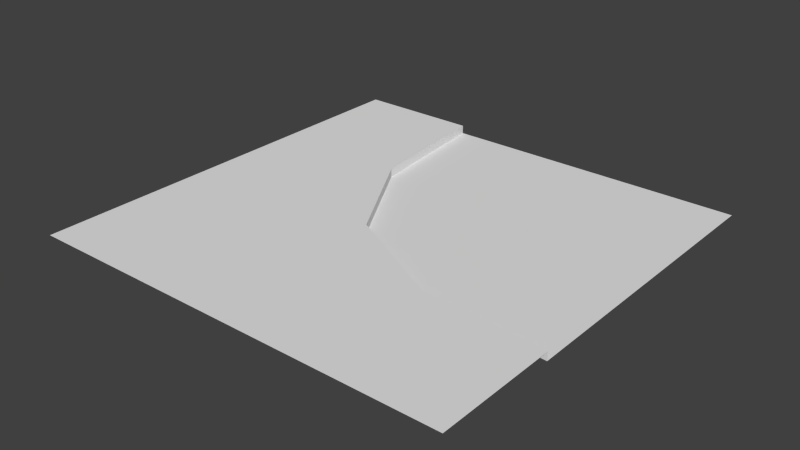 # Source: road_curve_round_outer.blend  (saved by Blender 2.74.0; exported with 4.5.12 LTS)
import bpy
from mathutils import Matrix  # noqa: F401  (used for matrix-valued properties, if any)

bpy.ops.wm.read_factory_settings(use_empty=True)
scene = bpy.context.scene
scene.name = 'Scene'

# ---- collections
col_collection_1 = bpy.data.collections.new('Collection 1'); scene.collection.children.link(col_collection_1)

# ---- materials (node trees are filled in below, after node groups)
mat_stra_e = bpy.data.materials.new('Straße')
mat_stra_e.alpha_threshold = 0.0
mat_stra_e.use_transparent_shadow = False
mat_stra_e.roughness = 0.5

# ---- material node trees

# ---- world
world_world = bpy.data.worlds.new('World'); scene.world = world_world
world_world.color = (0.05088, 0.05088, 0.05088)
world_world.use_sun_shadow = False
world_world.sun_shadow_jitter_overblur = 0.0
world_world.cycles.sampling_method = 'MANUAL'
world_world.cycles.sample_map_resolution = 256

# ---- meshes
me_plane = bpy.data.meshes.new('Plane')
me_plane.from_pydata([(2.0, 2.0, -0.03891), (1.421, 2.0, -0.03891), (0.5732, 2.0, -0.03891), (2.0, 0.5734, -0.03891), (2.0, 1.375, -0.03891), (0.9154, 0.8863, -0.03891), (0.637, 1.375, -0.03891), (1.421, 0.6199, -0.03891), (1.421, 1.375, -0.03891), (0.0, 0.5804, 1.585e-06), (0.0, 0.0, 1.585e-06), (1.421, 0.0, 1.585e-06), (2.0, 0.0, 1.585e-06), (0.5732, 2.0, 1.585e-06), (0.0, 2.0, 1.585e-06), (0.5732, 0.0, 1.585e-06), (0.637, 1.375, 1.585e-06), (0.0, 1.375, 1.585e-06), (2.0, 0.5734, 1.585e-06), (0.9154, 0.8863, 1.585e-06), (1.421, 0.6199, 1.585e-06), (0.0, 0.3138, 1.585e-06), (2.0, 0.31, 1.585e-06), (0.7583, 0.4792, 1.585e-06), (1.421, 0.3352, 1.585e-06), (0.2866, 2.0, 1.585e-06), (0.2866, 0.0, 1.585e-06), (0.4577, 0.7334, 1.585e-06), (0.3185, 1.375, 1.585e-06), (0.3791, 0.3965, 1.585e-06)], [], [(8, 4, 0, 1), (6, 8, 1, 2), (5, 7, 8, 6), (5, 6, 16, 19), (7, 5, 19, 20), (3, 7, 20, 18), (7, 3, 4, 8), (28, 16, 13, 25), (23, 24, 20, 19), (29, 23, 19, 27), (27, 19, 16, 28), (24, 22, 18, 20), (6, 2, 13, 16), (11, 12, 22, 24), (26, 15, 23, 29), (15, 11, 24, 23), (10, 26, 29, 21), (9, 27, 28, 17), (21, 29, 27, 9), (17, 28, 25, 14)])
_uv = me_plane.uv_layers.new(name='UVMap')
_uv.uv.foreach_set('vector', [0.7423, 0.7558, 0.9967, 0.7705, 0.9982, 0.9999, 0.758, 0.9978, 0.3387, 0.6452, 0.7423, 0.7558, 0.758, 0.9978, 0.2556, 0.9984, 0.5073, 0.4163, 0.7763, 0.2728, 0.7423, 0.7558, 0.3387, 0.6452, 0.5073, 0.4163, 0.3387, 0.6452, 0.3151, 0.635, 0.4899, 0.3967, 0.7763, 0.2728, 0.5073, 0.4163, 0.4899, 0.3967, 0.7702, 0.249, 0.9996, 0.2407, 0.7763, 0.2728, 0.7702, 0.249, 1.001, 0.2166, 0.7763, 0.2728, 0.9996, 0.2407, 0.9967, 0.7705, 0.7423, 0.7558, 0.1405, 0.5983, 0.3151, 0.635, 0.229, 0.9988, 0.07606, 0.9986, 0.4175, 0.1981, 0.7422, 0.1244, 0.7702, 0.249, 0.4899, 0.3967, 0.1891, 0.1648, 0.4175, 0.1981, 0.4899, 0.3967, 0.2447, 0.3224, 0.2447, 0.3224, 0.4899, 0.3967, 0.3151, 0.635, 0.1405, 0.5983, 0.7422, 0.1244, 0.9992, 0.08624, 1.001, 0.2166, 0.7702, 0.249, 0.3387, 0.6452, 0.2556, 0.9984, 0.229, 0.9988, 0.3151, 0.635, 0.7141, -0.0002381, 0.9996, -0.0004204, 0.9992, 0.08624, 0.7422, 0.1244, 0.1728, -0.0001674, 0.3451, -0.0004348, 0.4175, 0.1981, 0.1891, 0.1648, 0.3451, -0.0004348, 0.7141, -0.0002381, 0.7422, 0.1244, 0.4175, 0.1981, 0.0004511, 0.0001001, 0.1728, -0.0001674, 0.1891, 0.1648, 1.384e-05, 0.1241, -0.0004234, 0.2482, 0.2447, 0.3224, 0.1405, 0.5983, 0.0004179, 0.575, 1.384e-05, 0.1241, 0.1891, 0.1648, 0.2447, 0.3224, -0.0004234, 0.2482, 0.0004179, 0.575, 0.1405, 0.5983, 0.07606, 0.9986, 0.002204, 0.9984])
me_plane.materials.append(mat_stra_e)
me_plane.use_remesh_preserve_volume = False
me_plane.use_remesh_preserve_attributes = False
me_plane.use_mirror_vertex_groups = False
me_plane.update()

# ---- objects
ob_road_curve_outer = bpy.data.objects.new('road_curve_outer', me_plane)

# ---- transforms, parenting, visibility, modifiers, constraints
ob_road_curve_outer.location = (0.0, 0.0, 0.0)
ob_road_curve_outer.scale = (5.0, 5.0, 5.0)
ob_road_curve_outer.lineart.crease_threshold = 0.0

# ---- collection membership
col_collection_1.objects.link(ob_road_curve_outer)

# ---- scene / render settings (as saved in the file)
scene.frame_start = 1; scene.frame_end = 250; scene.frame_set(1)
scene.render.engine = 'BLENDER_EEVEE_NEXT'
scene.render.resolution_percentage = 50
scene.render.fps = 30
scene.render.dither_intensity = 0.0
scene.cycles.use_denoising = False
scene.cycles.samples = 10
scene.cycles.sampling_pattern = 'TABULATED_SOBOL'
scene.cycles.light_sampling_threshold = 0.0
scene.cycles.use_adaptive_sampling = False
scene.cycles.use_light_tree = False
scene.cycles.blur_glossy = 0.0
scene.cycles.pixel_filter_type = 'GAUSSIAN'
scene.cycles.sample_clamp_indirect = 0.0
scene.view_settings.view_transform = 'Standard'
bpy.context.view_layer.update()

# ---- added for rendering (the .blend has no active camera and no usable light): camera, sun
cam_auto = bpy.data.cameras.new('AutoCamera')
cam_auto.lens = 50.0
cam_auto.sensor_width = 36.0
cam_auto.clip_end = 1000.0
ob_auto_camera = bpy.data.objects.new('AutoCamera', cam_auto)
scene.collection.objects.link(ob_auto_camera)
ob_auto_camera.location = (18.0859, -10.7031, 10.3714)
ob_auto_camera.rotation_euler = (1.09748, -7.21219e-08, 0.694738)
scene.camera = ob_auto_camera
light_auto_sun = bpy.data.lights.new('AutoSun', 'SUN')
light_auto_sun.energy = 3.0
light_auto_sun.angle = 0.0523599
ob_auto_sun = bpy.data.objects.new('AutoSun', light_auto_sun)
scene.collection.objects.link(ob_auto_sun)
ob_auto_sun.rotation_euler = (0.872665, 0.174533, 0.523599)
bpy.context.view_layer.update()
